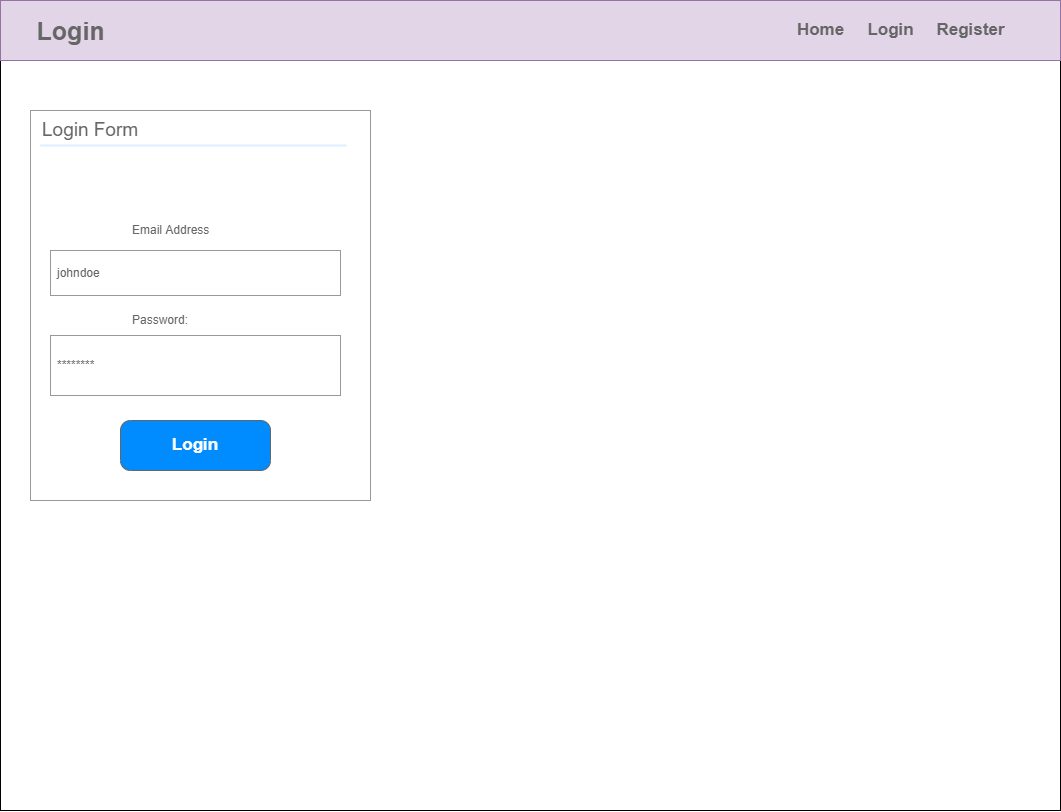

The diagram above was exported from draw.io. Its source (the exported page's mxGraphModel, read from the mxfile embedded in the PNG):
<mxGraphModel dx="1578" dy="1005" grid="1" gridSize="10" guides="1" tooltips="1" connect="1" arrows="1" fold="1" page="1" pageScale="1" pageWidth="1100" pageHeight="850" background="none" math="0" shadow="0">
  <root>
    <mxCell id="0" />
    <mxCell id="1" parent="0" />
    <mxCell id="axg0Dco7rpOb8hxc6Sox-1" value="" style="rounded=0;whiteSpace=wrap;html=1;" vertex="1" parent="1">
      <mxGeometry x="20" y="90" width="1060" height="750" as="geometry" />
    </mxCell>
    <mxCell id="axg0Dco7rpOb8hxc6Sox-2" value="" style="rounded=0;whiteSpace=wrap;html=1;fillColor=#e1d5e7;strokeColor=#9673a6;" vertex="1" parent="1">
      <mxGeometry x="20" y="30" width="1060" height="60" as="geometry" />
    </mxCell>
    <mxCell id="axg0Dco7rpOb8hxc6Sox-3" value="" style="strokeWidth=1;shadow=0;dashed=0;align=center;html=1;shape=mxgraph.mockup.forms.rrect;rSize=0;strokeColor=#999999;fillColor=#ffffff;" vertex="1" parent="1">
      <mxGeometry x="50" y="140" width="340" height="390" as="geometry" />
    </mxCell>
    <mxCell id="axg0Dco7rpOb8hxc6Sox-4" value="&lt;span style=&quot;font-size: 19px&quot;&gt;Login Form&lt;br&gt;&lt;/span&gt;" style="strokeWidth=1;shadow=0;dashed=0;align=center;html=1;shape=mxgraph.mockup.forms.anchor;fontSize=13;fontColor=#666666;align=left;resizeWidth=1;spacingLeft=0;" vertex="1" parent="axg0Dco7rpOb8hxc6Sox-3">
      <mxGeometry width="170" height="20" relative="1" as="geometry">
        <mxPoint x="10" y="10" as="offset" />
      </mxGeometry>
    </mxCell>
    <mxCell id="axg0Dco7rpOb8hxc6Sox-5" value="" style="shape=line;strokeColor=#ddeeff;strokeWidth=2;html=1;resizeWidth=1;" vertex="1" parent="axg0Dco7rpOb8hxc6Sox-3">
      <mxGeometry width="306" height="10" relative="1" as="geometry">
        <mxPoint x="10" y="30" as="offset" />
      </mxGeometry>
    </mxCell>
    <mxCell id="axg0Dco7rpOb8hxc6Sox-6" value="Email Address" style="strokeWidth=1;shadow=0;dashed=0;align=center;html=1;shape=mxgraph.mockup.forms.anchor;fontSize=12;fontColor=#666666;align=left;resizeWidth=1;spacingLeft=0;" vertex="1" parent="axg0Dco7rpOb8hxc6Sox-3">
      <mxGeometry width="170" height="20" relative="1" as="geometry">
        <mxPoint x="100" y="110" as="offset" />
      </mxGeometry>
    </mxCell>
    <mxCell id="axg0Dco7rpOb8hxc6Sox-7" value="johndoe" style="strokeWidth=1;shadow=0;dashed=0;align=center;html=1;shape=mxgraph.mockup.forms.rrect;rSize=0;strokeColor=#999999;fontColor=#666666;align=left;spacingLeft=5;resizeWidth=1;" vertex="1" parent="axg0Dco7rpOb8hxc6Sox-3">
      <mxGeometry width="290" height="45" relative="1" as="geometry">
        <mxPoint x="20" y="140" as="offset" />
      </mxGeometry>
    </mxCell>
    <mxCell id="axg0Dco7rpOb8hxc6Sox-8" value="Password:" style="strokeWidth=1;shadow=0;dashed=0;align=center;html=1;shape=mxgraph.mockup.forms.anchor;fontSize=12;fontColor=#666666;align=left;resizeWidth=1;spacingLeft=0;" vertex="1" parent="axg0Dco7rpOb8hxc6Sox-3">
      <mxGeometry width="170" height="20" relative="1" as="geometry">
        <mxPoint x="100" y="200" as="offset" />
      </mxGeometry>
    </mxCell>
    <mxCell id="axg0Dco7rpOb8hxc6Sox-9" value="********" style="strokeWidth=1;shadow=0;dashed=0;align=center;html=1;shape=mxgraph.mockup.forms.rrect;rSize=0;strokeColor=#999999;fontColor=#666666;align=left;spacingLeft=5;resizeWidth=1;" vertex="1" parent="axg0Dco7rpOb8hxc6Sox-3">
      <mxGeometry width="290" height="60" relative="1" as="geometry">
        <mxPoint x="20" y="225" as="offset" />
      </mxGeometry>
    </mxCell>
    <mxCell id="axg0Dco7rpOb8hxc6Sox-15" value="Login" style="strokeWidth=1;shadow=0;dashed=0;align=center;html=1;shape=mxgraph.mockup.buttons.button;strokeColor=#666666;fontColor=#ffffff;mainText=;buttonStyle=round;fontSize=17;fontStyle=1;fillColor=#008cff;whiteSpace=wrap;" vertex="1" parent="axg0Dco7rpOb8hxc6Sox-3">
      <mxGeometry x="90" y="310" width="150" height="50" as="geometry" />
    </mxCell>
    <mxCell id="axg0Dco7rpOb8hxc6Sox-21" value="Home" style="strokeWidth=1;shadow=0;dashed=0;align=center;html=1;shape=mxgraph.mockup.navigation.anchor;fontSize=17;fontColor=#666666;fontStyle=1;" vertex="1" parent="1">
      <mxGeometry x="810" y="45" width="60" height="30" as="geometry" />
    </mxCell>
    <mxCell id="axg0Dco7rpOb8hxc6Sox-23" value="Login" style="strokeWidth=1;shadow=0;dashed=0;align=center;html=1;shape=mxgraph.mockup.navigation.anchor;fontSize=17;fontColor=#666666;fontStyle=1;" vertex="1" parent="1">
      <mxGeometry x="880" y="45" width="60" height="30" as="geometry" />
    </mxCell>
    <mxCell id="axg0Dco7rpOb8hxc6Sox-25" value="Register" style="strokeWidth=1;shadow=0;dashed=0;align=center;html=1;shape=mxgraph.mockup.navigation.anchor;fontSize=17;fontColor=#666666;fontStyle=1;" vertex="1" parent="1">
      <mxGeometry x="960" y="45" width="60" height="30" as="geometry" />
    </mxCell>
    <mxCell id="axg0Dco7rpOb8hxc6Sox-28" value="&lt;font style=&quot;font-size: 25px&quot;&gt;Login&lt;/font&gt;" style="strokeWidth=1;shadow=0;dashed=0;align=center;html=1;shape=mxgraph.mockup.navigation.anchor;fontSize=17;fontColor=#666666;fontStyle=1;" vertex="1" parent="1">
      <mxGeometry x="60" y="45" width="60" height="30" as="geometry" />
    </mxCell>
  </root>
</mxGraphModel>